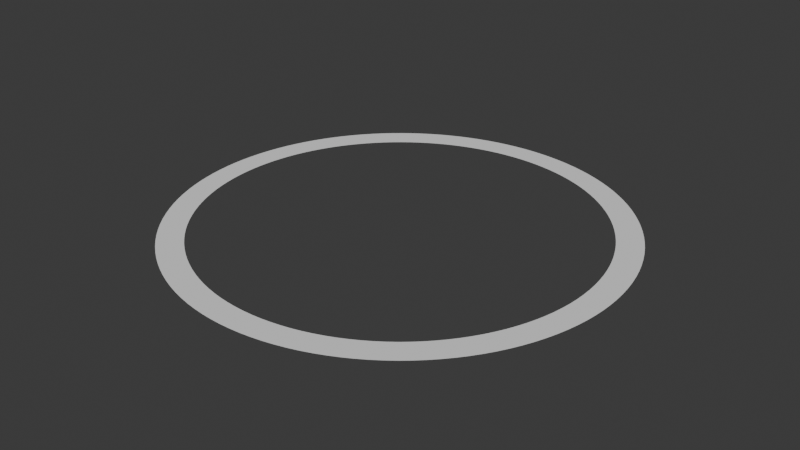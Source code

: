 # Source: selection.blend  (saved by Blender 4.0.36; exported with 4.5.12 LTS)
import bpy
from mathutils import Matrix  # noqa: F401  (used for matrix-valued properties, if any)

bpy.ops.wm.read_factory_settings(use_empty=True)
scene = bpy.context.scene
scene.name = 'Scene'

# ---- collections
col_collection = bpy.data.collections.new('Collection'); scene.collection.children.link(col_collection)

# ---- world
world_world = bpy.data.worlds.new('World'); scene.world = world_world
world_world.use_nodes = True; world_world.node_tree.nodes.clear()
_N = world_world.node_tree.nodes; _L = world_world.node_tree.links
n0 = _N.new('ShaderNodeOutputWorld'); n0.name = 'World Output'; n0.location = (300, 300)
n1 = _N.new('ShaderNodeBackground'); n1.name = 'Background'; n1.location = (10, 300)
n1.inputs[0].default_value = (0.05088, 0.05088, 0.05088, 1.0)
_L.new(n1.outputs[0], n0.inputs[0])
n0.is_active_output = True
world_world.color = (0.05088, 0.05088, 0.05088)
world_world.use_sun_shadow = False
world_world.sun_shadow_jitter_overblur = 0.0

# ---- meshes
me_circle = bpy.data.meshes.new('Circle')
me_circle.from_pydata([(-2.555e-09, 0.789, 0.0), (-0.1539, 0.7738, 0.0), (-0.3019, 0.7289, 0.0), (-0.4383, 0.656, 0.0), (-0.5579, 0.5579, 0.0), (-0.656, 0.4383, 0.0), (-0.7289, 0.3019, 0.0), (-0.7738, 0.1539, 0.0), (-0.789, 3.144e-09, 0.0), (-0.7738, -0.1539, 0.0), (-0.7289, -0.3019, 0.0), (-0.656, -0.4383, 0.0), (-0.5579, -0.5579, 0.0), (-0.4383, -0.656, 0.0), (-0.3019, -0.7289, 0.0), (-0.1539, -0.7738, 0.0), (-2.555e-09, -0.789, 0.0), (0.1539, -0.7738, 0.0), (0.3019, -0.7289, 0.0), (0.4383, -0.656, 0.0), (0.5579, -0.5579, 0.0), (0.656, -0.4383, 0.0), (0.7289, -0.3019, 0.0), (0.7738, -0.1539, 0.0), (0.789, 3.144e-09, 0.0), (0.7738, 0.1539, 0.0), (0.7289, 0.3019, 0.0), (0.656, 0.4383, 0.0), (0.5579, 0.5579, 0.0), (0.4383, 0.656, 0.0), (0.3019, 0.7289, 0.0), (0.1539, 0.7738, 0.0), (-6.599e-09, 0.6983, 0.0), (-0.1362, 0.6849, 0.0), (-0.2672, 0.6452, 0.0), (-0.388, 0.5806, 0.0), (-0.4938, 0.4938, 0.0), (-0.5806, 0.388, 0.0), (-0.6452, 0.2672, 0.0), (-0.6849, 0.1362, 0.0), (-0.6983, 2.87e-09, 0.0), (-0.6849, -0.1362, 0.0), (-0.6452, -0.2672, 0.0), (-0.5806, -0.388, 0.0), (-0.4938, -0.4938, 0.0), (-0.388, -0.5806, 0.0), (-0.2672, -0.6452, 0.0), (-0.1362, -0.6849, 0.0), (-6.599e-09, -0.6983, 0.0), (0.1362, -0.6849, 0.0), (0.2672, -0.6452, 0.0), (0.388, -0.5806, 0.0), (0.4938, -0.4938, 0.0), (0.5806, -0.388, 0.0), (0.6452, -0.2672, 0.0), (0.6849, -0.1362, 0.0), (0.6983, 2.87e-09, 0.0), (0.6849, 0.1362, 0.0), (0.6452, 0.2672, 0.0), (0.5806, 0.388, 0.0), (0.4938, 0.4938, 0.0), (0.388, 0.5806, 0.0), (0.2672, 0.6452, 0.0), (0.1362, 0.6849, 0.0)], [], [(21, 53, 52, 20), (8, 40, 39, 7), (22, 54, 53, 21), (9, 41, 40, 8), (23, 55, 54, 22), (10, 42, 41, 9), (24, 56, 55, 23), (11, 43, 42, 10), (25, 57, 56, 24), (12, 44, 43, 11), (26, 58, 57, 25), (13, 45, 44, 12), (27, 59, 58, 26), (14, 46, 45, 13), (1, 33, 32, 0), (28, 60, 59, 27), (15, 47, 46, 14), (2, 34, 33, 1), (29, 61, 60, 28), (16, 48, 47, 15), (3, 35, 34, 2), (30, 62, 61, 29), (17, 49, 48, 16), (4, 36, 35, 3), (31, 63, 62, 30), (18, 50, 49, 17), (5, 37, 36, 4), (0, 32, 63, 31), (19, 51, 50, 18), (6, 38, 37, 5), (20, 52, 51, 19), (7, 39, 38, 6)])
_uv = me_circle.uv_layers.new(name='UVMap')
_uv.uv.foreach_set('vector', [0.0, 0.0, 0.0, 0.0, 0.0, 0.0, 0.0, 0.0, 0.0, 0.0, 0.0, 0.0, 0.0, 0.0, 0.0, 0.0, 0.0, 0.0, 0.0, 0.0, 0.0, 0.0, 0.0, 0.0, 0.0, 0.0, 0.0, 0.0, 0.0, 0.0, 0.0, 0.0, 0.0, 0.0, 0.0, 0.0, 0.0, 0.0, 0.0, 0.0, 0.0, 0.0, 0.0, 0.0, 0.0, 0.0, 0.0, 0.0, 0.0, 0.0, 0.0, 0.0, 0.0, 0.0, 0.0, 0.0, 0.0, 0.0, 0.0, 0.0, 0.0, 0.0, 0.0, 0.0, 0.0, 0.0, 0.0, 0.0, 0.0, 0.0, 0.0, 0.0, 0.0, 0.0, 0.0, 0.0, 0.0, 0.0, 0.0, 0.0, 0.0, 0.0, 0.0, 0.0, 0.0, 0.0, 0.0, 0.0, 0.0, 0.0, 0.0, 0.0, 0.0, 0.0, 0.0, 0.0, 0.0, 0.0, 0.0, 0.0, 0.0, 0.0, 0.0, 0.0, 0.0, 0.0, 0.0, 0.0, 0.0, 0.0, 0.0, 0.0, 0.0, 0.0, 0.0, 0.0, 0.0, 0.0, 0.0, 0.0, 0.0, 0.0, 0.0, 0.0, 0.0, 0.0, 0.0, 0.0, 0.0, 0.0, 0.0, 0.0, 0.0, 0.0, 0.0, 0.0, 0.0, 0.0, 0.0, 0.0, 0.0, 0.0, 0.0, 0.0, 0.0, 0.0, 0.0, 0.0, 0.0, 0.0, 0.0, 0.0, 0.0, 0.0, 0.0, 0.0, 0.0, 0.0, 0.0, 0.0, 0.0, 0.0, 0.0, 0.0, 0.0, 0.0, 0.0, 0.0, 0.0, 0.0, 0.0, 0.0, 0.0, 0.0, 0.0, 0.0, 0.0, 0.0, 0.0, 0.0, 0.0, 0.0, 0.0, 0.0, 0.0, 0.0, 0.0, 0.0, 0.0, 0.0, 0.0, 0.0, 0.0, 0.0, 0.0, 0.0, 0.0, 0.0, 0.0, 0.0, 0.0, 0.0, 0.0, 0.0, 0.0, 0.0, 0.0, 0.0, 0.0, 0.0, 0.0, 0.0, 0.0, 0.0, 0.0, 0.0, 0.0, 0.0, 0.0, 0.0, 0.0, 0.0, 0.0, 0.0, 0.0, 0.0, 0.0, 0.0, 0.0, 0.0, 0.0, 0.0, 0.0, 0.0, 0.0, 0.0, 0.0, 0.0, 0.0, 0.0, 0.0, 0.0, 0.0, 0.0, 0.0, 0.0, 0.0, 0.0, 0.0, 0.0, 0.0, 0.0, 0.0, 0.0, 0.0, 0.0])
me_circle.update()

# ---- objects
ob_circle = bpy.data.objects.new('Circle', me_circle)

# ---- transforms, parenting, visibility, modifiers, constraints
ob_circle.location = (0.0, 0.0, 0.0)
_m = ob_circle.modifiers.new('Subdivision', 'SUBSURF')
_m.levels = 5

# ---- collection membership
col_collection.objects.link(ob_circle)

# ---- scene / render settings (as saved in the file)
scene.frame_start = 1; scene.frame_end = 250; scene.frame_set(1)
scene.render.engine = 'BLENDER_EEVEE_NEXT'
scene.cycles.sampling_pattern = 'TABULATED_SOBOL'
bpy.context.view_layer.update()

# ---- added for rendering (the .blend has no active camera and no usable light): camera, sun
cam_auto = bpy.data.cameras.new('AutoCamera')
cam_auto.lens = 50.0
cam_auto.sensor_width = 36.0
cam_auto.clip_end = 1000.0
ob_auto_camera = bpy.data.objects.new('AutoCamera', cam_auto)
scene.collection.objects.link(ob_auto_camera)
ob_auto_camera.location = (2.0647, -2.47764, 1.65176)
ob_auto_camera.rotation_euler = (1.09748, -7.21219e-08, 0.694738)
scene.camera = ob_auto_camera
light_auto_sun = bpy.data.lights.new('AutoSun', 'SUN')
light_auto_sun.energy = 3.0
light_auto_sun.angle = 0.0523599
ob_auto_sun = bpy.data.objects.new('AutoSun', light_auto_sun)
scene.collection.objects.link(ob_auto_sun)
ob_auto_sun.rotation_euler = (0.872665, 0.174533, 0.523599)
bpy.context.view_layer.update()
